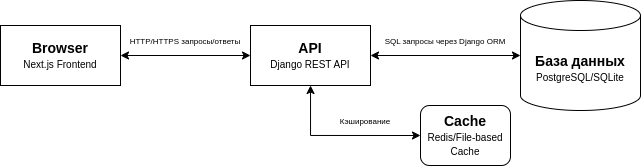

The diagram above was exported from draw.io. Its source (the exported page's mxGraphModel, read from the mxfile embedded in the PNG):
<mxGraphModel dx="801" dy="547" grid="1" gridSize="10" guides="1" tooltips="1" connect="1" arrows="1" fold="1" page="1" pageScale="1" pageWidth="850" pageHeight="1100" math="0" shadow="0">
  <root>
    <mxCell id="0" />
    <mxCell id="1" parent="0" />
    <mxCell id="JC5ewA4THEysGoUtBB4r-9" edge="1" parent="1" source="JC5ewA4THEysGoUtBB4r-1" style="edgeStyle=orthogonalEdgeStyle;rounded=0;orthogonalLoop=1;jettySize=auto;html=1;entryX=0;entryY=0.5;entryDx=0;entryDy=0;startArrow=classic;startFill=1;" target="JC5ewA4THEysGoUtBB4r-8">
      <mxGeometry relative="1" as="geometry">
        <Array as="points">
          <mxPoint x="390" y="490" />
        </Array>
      </mxGeometry>
    </mxCell>
    <mxCell id="JC5ewA4THEysGoUtBB4r-1" parent="1" style="rounded=0;whiteSpace=wrap;html=1;" value="&lt;font style=&quot;font-size: 14px;&quot;&gt;&lt;b&gt;API&lt;/b&gt;&lt;/font&gt;&lt;div&gt;&lt;font style=&quot;font-size: 10px;&quot;&gt;Django REST API&lt;/font&gt;&lt;/div&gt;" vertex="1">
      <mxGeometry height="60" width="120" x="330" y="380" as="geometry" />
    </mxCell>
    <mxCell id="JC5ewA4THEysGoUtBB4r-5" edge="1" parent="1" source="JC5ewA4THEysGoUtBB4r-2" style="edgeStyle=orthogonalEdgeStyle;rounded=0;orthogonalLoop=1;jettySize=auto;html=1;exitX=1;exitY=0.5;exitDx=0;exitDy=0;entryX=0;entryY=0.5;entryDx=0;entryDy=0;startArrow=classic;startFill=1;" target="JC5ewA4THEysGoUtBB4r-1">
      <mxGeometry relative="1" as="geometry" />
    </mxCell>
    <mxCell id="JC5ewA4THEysGoUtBB4r-2" parent="1" style="rounded=0;whiteSpace=wrap;html=1;" value="&lt;font style=&quot;&quot;&gt;&lt;span style=&quot;font-size: 14px;&quot;&gt;&lt;b&gt;Browser&lt;/b&gt;&lt;/span&gt;&lt;br&gt;&lt;font size=&quot;1&quot;&gt;Next.js Frontend&lt;/font&gt;&lt;/font&gt;" vertex="1">
      <mxGeometry height="60" width="120" x="80" y="380" as="geometry" />
    </mxCell>
    <mxCell id="JC5ewA4THEysGoUtBB4r-4" parent="1" style="shape=cylinder3;whiteSpace=wrap;html=1;boundedLbl=1;backgroundOutline=1;size=15;" value="&lt;font style=&quot;font-size: 14px;&quot;&gt;&lt;b&gt;База данных&lt;/b&gt;&lt;/font&gt;&lt;div&gt;&lt;font style=&quot;font-size: 10px;&quot;&gt;PostgreSQL/SQLite&lt;/font&gt;&lt;/div&gt;" vertex="1">
      <mxGeometry height="110" width="120" x="600" y="355" as="geometry" />
    </mxCell>
    <mxCell id="JC5ewA4THEysGoUtBB4r-6" edge="1" parent="1" source="JC5ewA4THEysGoUtBB4r-1" style="edgeStyle=orthogonalEdgeStyle;rounded=0;orthogonalLoop=1;jettySize=auto;html=1;exitX=1;exitY=0.5;exitDx=0;exitDy=0;entryX=0;entryY=0.5;entryDx=0;entryDy=0;entryPerimeter=0;startArrow=classic;startFill=1;" target="JC5ewA4THEysGoUtBB4r-4">
      <mxGeometry relative="1" as="geometry" />
    </mxCell>
    <mxCell id="JC5ewA4THEysGoUtBB4r-8" parent="1" style="whiteSpace=wrap;html=1;rounded=1;" value="&lt;font style=&quot;font-size: 14px;&quot;&gt;&lt;b&gt;Cache&lt;/b&gt;&lt;/font&gt;&lt;div&gt;&lt;font style=&quot;font-size: 10px;&quot;&gt;Redis/File-based Cache&lt;/font&gt;&lt;/div&gt;" vertex="1">
      <mxGeometry height="60" width="90" x="500" y="460" as="geometry" />
    </mxCell>
    <mxCell id="JC5ewA4THEysGoUtBB4r-10" parent="1" style="text;html=1;whiteSpace=wrap;strokeColor=none;fillColor=none;align=center;verticalAlign=middle;rounded=0;" value="&lt;font style=&quot;font-size: 8px;&quot;&gt;HTTP/HTTPS запросы/ответы&lt;/font&gt;" vertex="1">
      <mxGeometry height="30" width="150" x="190" y="380" as="geometry" />
    </mxCell>
    <mxCell id="JC5ewA4THEysGoUtBB4r-11" parent="1" style="text;html=1;whiteSpace=wrap;strokeColor=none;fillColor=none;align=center;verticalAlign=middle;rounded=0;" value="&lt;font style=&quot;font-size: 8px;&quot;&gt;SQL запросы через Django ORM&lt;/font&gt;" vertex="1">
      <mxGeometry height="30" width="150" x="450" y="380" as="geometry" />
    </mxCell>
    <mxCell id="JC5ewA4THEysGoUtBB4r-12" parent="1" style="text;html=1;whiteSpace=wrap;strokeColor=none;fillColor=none;align=center;verticalAlign=middle;rounded=0;" value="&lt;span style=&quot;font-size: 8px;&quot;&gt;Кэширование&lt;/span&gt;" vertex="1">
      <mxGeometry height="30" width="150" x="370" y="460" as="geometry" />
    </mxCell>
  </root>
</mxGraphModel>